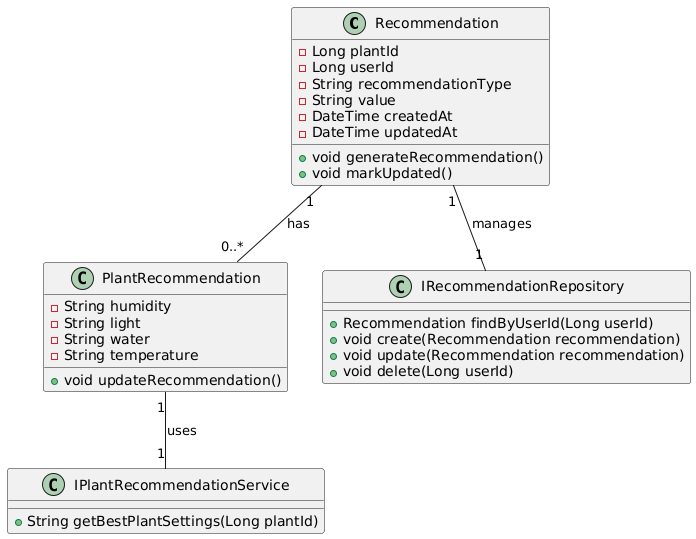

The diagram above was rendered by PlantUML. Its source (embedded in the PNG):
@startuml
' Diagrama de clases UML - Bounded Context: Caring Intelligence

class Recommendation {
    - Long plantId
    - Long userId
    - String recommendationType
    - String value
    - DateTime createdAt
    - DateTime updatedAt
    + void generateRecommendation()
    + void markUpdated()
}

class PlantRecommendation {
    - String humidity
    - String light
    - String water
    - String temperature
    + void updateRecommendation()
}

class IRecommendationRepository {
    + Recommendation findByUserId(Long userId)
    + void create(Recommendation recommendation)
    + void update(Recommendation recommendation)
    + void delete(Long userId)
}

class IPlantRecommendationService {
    + String getBestPlantSettings(Long plantId)
}

Recommendation "1" -- "0..*" PlantRecommendation : "has"
Recommendation "1" -- "1" IRecommendationRepository : "manages"
PlantRecommendation "1" -- "1" IPlantRecommendationService : "uses"
@enduml